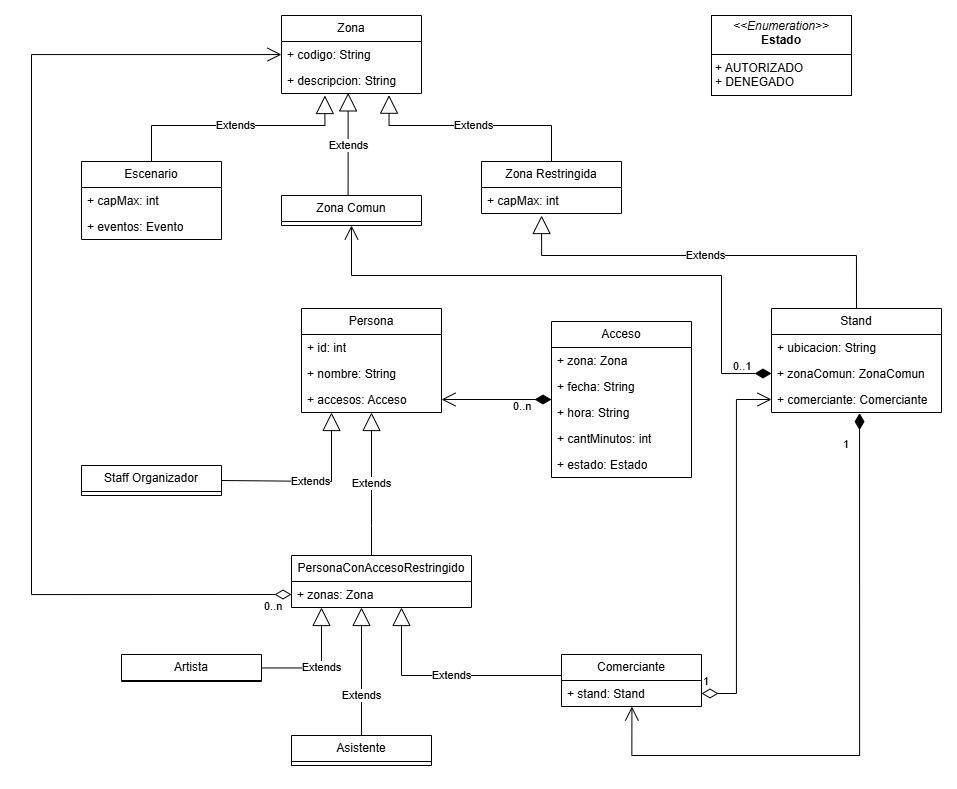

The diagram above was exported from draw.io. Its source (the exported page's mxGraphModel, read from the mxfile embedded in the PNG):
<mxGraphModel dx="1678" dy="924" grid="1" gridSize="10" guides="1" tooltips="1" connect="1" arrows="1" fold="1" page="1" pageScale="1" pageWidth="827" pageHeight="1169" math="0" shadow="0">
  <root>
    <mxCell id="0" />
    <mxCell id="1" parent="0" />
    <mxCell id="Lg-ZBcRDm5y-95geJWOI-1" value="Zona" style="swimlane;fontStyle=0;childLayout=stackLayout;horizontal=1;startSize=26;fillColor=none;horizontalStack=0;resizeParent=1;resizeParentMax=0;resizeLast=0;collapsible=1;marginBottom=0;whiteSpace=wrap;html=1;" parent="1" vertex="1">
      <mxGeometry x="340" y="120" width="140" height="78" as="geometry" />
    </mxCell>
    <mxCell id="Lg-ZBcRDm5y-95geJWOI-2" value="+ codigo: String" style="text;strokeColor=none;fillColor=none;align=left;verticalAlign=top;spacingLeft=4;spacingRight=4;overflow=hidden;rotatable=0;points=[[0,0.5],[1,0.5]];portConstraint=eastwest;whiteSpace=wrap;html=1;" parent="Lg-ZBcRDm5y-95geJWOI-1" vertex="1">
      <mxGeometry y="26" width="140" height="26" as="geometry" />
    </mxCell>
    <mxCell id="Lg-ZBcRDm5y-95geJWOI-3" value="+ descripcion: String" style="text;strokeColor=none;fillColor=none;align=left;verticalAlign=top;spacingLeft=4;spacingRight=4;overflow=hidden;rotatable=0;points=[[0,0.5],[1,0.5]];portConstraint=eastwest;whiteSpace=wrap;html=1;" parent="Lg-ZBcRDm5y-95geJWOI-1" vertex="1">
      <mxGeometry y="52" width="140" height="26" as="geometry" />
    </mxCell>
    <mxCell id="Lg-ZBcRDm5y-95geJWOI-17" value="Escenario" style="swimlane;fontStyle=0;childLayout=stackLayout;horizontal=1;startSize=26;fillColor=none;horizontalStack=0;resizeParent=1;resizeParentMax=0;resizeLast=0;collapsible=1;marginBottom=0;whiteSpace=wrap;html=1;" parent="1" vertex="1">
      <mxGeometry x="140" y="266" width="140" height="78" as="geometry" />
    </mxCell>
    <mxCell id="Lg-ZBcRDm5y-95geJWOI-18" value="+ capMax: int" style="text;strokeColor=none;fillColor=none;align=left;verticalAlign=top;spacingLeft=4;spacingRight=4;overflow=hidden;rotatable=0;points=[[0,0.5],[1,0.5]];portConstraint=eastwest;whiteSpace=wrap;html=1;" parent="Lg-ZBcRDm5y-95geJWOI-17" vertex="1">
      <mxGeometry y="26" width="140" height="26" as="geometry" />
    </mxCell>
    <mxCell id="Lg-ZBcRDm5y-95geJWOI-19" value="+ eventos: Evento" style="text;strokeColor=none;fillColor=none;align=left;verticalAlign=top;spacingLeft=4;spacingRight=4;overflow=hidden;rotatable=0;points=[[0,0.5],[1,0.5]];portConstraint=eastwest;whiteSpace=wrap;html=1;" parent="Lg-ZBcRDm5y-95geJWOI-17" vertex="1">
      <mxGeometry y="52" width="140" height="26" as="geometry" />
    </mxCell>
    <mxCell id="Lg-ZBcRDm5y-95geJWOI-21" value="Zona Comun" style="swimlane;fontStyle=0;childLayout=stackLayout;horizontal=1;startSize=26;fillColor=none;horizontalStack=0;resizeParent=1;resizeParentMax=0;resizeLast=0;collapsible=1;marginBottom=0;whiteSpace=wrap;html=1;" parent="1" vertex="1">
      <mxGeometry x="340" y="300" width="140" height="30" as="geometry" />
    </mxCell>
    <mxCell id="Lg-ZBcRDm5y-95geJWOI-25" value="Zona Restringida" style="swimlane;fontStyle=0;childLayout=stackLayout;horizontal=1;startSize=26;fillColor=none;horizontalStack=0;resizeParent=1;resizeParentMax=0;resizeLast=0;collapsible=1;marginBottom=0;whiteSpace=wrap;html=1;" parent="1" vertex="1">
      <mxGeometry x="540" y="266" width="140" height="52" as="geometry" />
    </mxCell>
    <mxCell id="Lg-ZBcRDm5y-95geJWOI-26" value="+ capMax: int" style="text;strokeColor=none;fillColor=none;align=left;verticalAlign=top;spacingLeft=4;spacingRight=4;overflow=hidden;rotatable=0;points=[[0,0.5],[1,0.5]];portConstraint=eastwest;whiteSpace=wrap;html=1;" parent="Lg-ZBcRDm5y-95geJWOI-25" vertex="1">
      <mxGeometry y="26" width="140" height="26" as="geometry" />
    </mxCell>
    <mxCell id="Lg-ZBcRDm5y-95geJWOI-29" value="Persona" style="swimlane;fontStyle=0;childLayout=stackLayout;horizontal=1;startSize=26;fillColor=none;horizontalStack=0;resizeParent=1;resizeParentMax=0;resizeLast=0;collapsible=1;marginBottom=0;whiteSpace=wrap;html=1;" parent="1" vertex="1">
      <mxGeometry x="360" y="413" width="140" height="104" as="geometry" />
    </mxCell>
    <mxCell id="Lg-ZBcRDm5y-95geJWOI-30" value="+ id: int" style="text;strokeColor=none;fillColor=none;align=left;verticalAlign=top;spacingLeft=4;spacingRight=4;overflow=hidden;rotatable=0;points=[[0,0.5],[1,0.5]];portConstraint=eastwest;whiteSpace=wrap;html=1;" parent="Lg-ZBcRDm5y-95geJWOI-29" vertex="1">
      <mxGeometry y="26" width="140" height="26" as="geometry" />
    </mxCell>
    <mxCell id="Lg-ZBcRDm5y-95geJWOI-31" value="+ nombre: String" style="text;strokeColor=none;fillColor=none;align=left;verticalAlign=top;spacingLeft=4;spacingRight=4;overflow=hidden;rotatable=0;points=[[0,0.5],[1,0.5]];portConstraint=eastwest;whiteSpace=wrap;html=1;" parent="Lg-ZBcRDm5y-95geJWOI-29" vertex="1">
      <mxGeometry y="52" width="140" height="26" as="geometry" />
    </mxCell>
    <mxCell id="Lg-ZBcRDm5y-95geJWOI-32" value="+ accesos: Acceso" style="text;strokeColor=none;fillColor=none;align=left;verticalAlign=top;spacingLeft=4;spacingRight=4;overflow=hidden;rotatable=0;points=[[0,0.5],[1,0.5]];portConstraint=eastwest;whiteSpace=wrap;html=1;" parent="Lg-ZBcRDm5y-95geJWOI-29" vertex="1">
      <mxGeometry y="78" width="140" height="26" as="geometry" />
    </mxCell>
    <mxCell id="Lg-ZBcRDm5y-95geJWOI-34" value="Staff Organizador" style="swimlane;fontStyle=0;childLayout=stackLayout;horizontal=1;startSize=26;fillColor=none;horizontalStack=0;resizeParent=1;resizeParentMax=0;resizeLast=0;collapsible=1;marginBottom=0;whiteSpace=wrap;html=1;" parent="1" vertex="1">
      <mxGeometry x="140" y="570" width="140" height="30" as="geometry" />
    </mxCell>
    <mxCell id="Lg-ZBcRDm5y-95geJWOI-42" value="Asistente" style="swimlane;fontStyle=0;childLayout=stackLayout;horizontal=1;startSize=26;fillColor=none;horizontalStack=0;resizeParent=1;resizeParentMax=0;resizeLast=0;collapsible=1;marginBottom=0;whiteSpace=wrap;html=1;" parent="1" vertex="1">
      <mxGeometry x="350" y="840" width="140" height="30" as="geometry" />
    </mxCell>
    <mxCell id="Lg-ZBcRDm5y-95geJWOI-46" value="Artista" style="swimlane;fontStyle=0;childLayout=stackLayout;horizontal=1;startSize=26;fillColor=none;horizontalStack=0;resizeParent=1;resizeParentMax=0;resizeLast=0;collapsible=1;marginBottom=0;whiteSpace=wrap;html=1;" parent="1" vertex="1">
      <mxGeometry x="180" y="759" width="140" height="27" as="geometry" />
    </mxCell>
    <mxCell id="Lg-ZBcRDm5y-95geJWOI-50" value="Comerciante" style="swimlane;fontStyle=0;childLayout=stackLayout;horizontal=1;startSize=26;fillColor=none;horizontalStack=0;resizeParent=1;resizeParentMax=0;resizeLast=0;collapsible=1;marginBottom=0;whiteSpace=wrap;html=1;" parent="1" vertex="1">
      <mxGeometry x="620" y="759" width="140" height="52" as="geometry" />
    </mxCell>
    <mxCell id="Lg-ZBcRDm5y-95geJWOI-51" value="+ stand: Stand" style="text;strokeColor=none;fillColor=none;align=left;verticalAlign=top;spacingLeft=4;spacingRight=4;overflow=hidden;rotatable=0;points=[[0,0.5],[1,0.5]];portConstraint=eastwest;whiteSpace=wrap;html=1;" parent="Lg-ZBcRDm5y-95geJWOI-50" vertex="1">
      <mxGeometry y="26" width="140" height="26" as="geometry" />
    </mxCell>
    <mxCell id="Lg-ZBcRDm5y-95geJWOI-54" value="Stand" style="swimlane;fontStyle=0;childLayout=stackLayout;horizontal=1;startSize=26;fillColor=none;horizontalStack=0;resizeParent=1;resizeParentMax=0;resizeLast=0;collapsible=1;marginBottom=0;whiteSpace=wrap;html=1;" parent="1" vertex="1">
      <mxGeometry x="830" y="413" width="170" height="104" as="geometry" />
    </mxCell>
    <mxCell id="Lg-ZBcRDm5y-95geJWOI-55" value="+ ubicacion: String" style="text;strokeColor=none;fillColor=none;align=left;verticalAlign=top;spacingLeft=4;spacingRight=4;overflow=hidden;rotatable=0;points=[[0,0.5],[1,0.5]];portConstraint=eastwest;whiteSpace=wrap;html=1;" parent="Lg-ZBcRDm5y-95geJWOI-54" vertex="1">
      <mxGeometry y="26" width="170" height="26" as="geometry" />
    </mxCell>
    <mxCell id="Lg-ZBcRDm5y-95geJWOI-57" value="+ zonaComun: ZonaComun" style="text;strokeColor=none;fillColor=none;align=left;verticalAlign=top;spacingLeft=4;spacingRight=4;overflow=hidden;rotatable=0;points=[[0,0.5],[1,0.5]];portConstraint=eastwest;whiteSpace=wrap;html=1;" parent="Lg-ZBcRDm5y-95geJWOI-54" vertex="1">
      <mxGeometry y="52" width="170" height="26" as="geometry" />
    </mxCell>
    <mxCell id="Lg-ZBcRDm5y-95geJWOI-56" value="+ comerciante: Comerciante" style="text;strokeColor=none;fillColor=none;align=left;verticalAlign=top;spacingLeft=4;spacingRight=4;overflow=hidden;rotatable=0;points=[[0,0.5],[1,0.5]];portConstraint=eastwest;whiteSpace=wrap;html=1;" parent="Lg-ZBcRDm5y-95geJWOI-54" vertex="1">
      <mxGeometry y="78" width="170" height="26" as="geometry" />
    </mxCell>
    <mxCell id="Lg-ZBcRDm5y-95geJWOI-58" value="Acceso" style="swimlane;fontStyle=0;childLayout=stackLayout;horizontal=1;startSize=26;fillColor=none;horizontalStack=0;resizeParent=1;resizeParentMax=0;resizeLast=0;collapsible=1;marginBottom=0;whiteSpace=wrap;html=1;" parent="1" vertex="1">
      <mxGeometry x="610" y="426" width="140" height="156" as="geometry" />
    </mxCell>
    <mxCell id="Lg-ZBcRDm5y-95geJWOI-59" value="+ zona: Zona" style="text;strokeColor=none;fillColor=none;align=left;verticalAlign=top;spacingLeft=4;spacingRight=4;overflow=hidden;rotatable=0;points=[[0,0.5],[1,0.5]];portConstraint=eastwest;whiteSpace=wrap;html=1;" parent="Lg-ZBcRDm5y-95geJWOI-58" vertex="1">
      <mxGeometry y="26" width="140" height="26" as="geometry" />
    </mxCell>
    <mxCell id="Lg-ZBcRDm5y-95geJWOI-60" value="+ fecha: String" style="text;strokeColor=none;fillColor=none;align=left;verticalAlign=top;spacingLeft=4;spacingRight=4;overflow=hidden;rotatable=0;points=[[0,0.5],[1,0.5]];portConstraint=eastwest;whiteSpace=wrap;html=1;" parent="Lg-ZBcRDm5y-95geJWOI-58" vertex="1">
      <mxGeometry y="52" width="140" height="26" as="geometry" />
    </mxCell>
    <mxCell id="Lg-ZBcRDm5y-95geJWOI-61" value="+ hora: String" style="text;strokeColor=none;fillColor=none;align=left;verticalAlign=top;spacingLeft=4;spacingRight=4;overflow=hidden;rotatable=0;points=[[0,0.5],[1,0.5]];portConstraint=eastwest;whiteSpace=wrap;html=1;" parent="Lg-ZBcRDm5y-95geJWOI-58" vertex="1">
      <mxGeometry y="78" width="140" height="26" as="geometry" />
    </mxCell>
    <mxCell id="Lg-ZBcRDm5y-95geJWOI-62" value="+ cantMinutos: int" style="text;strokeColor=none;fillColor=none;align=left;verticalAlign=top;spacingLeft=4;spacingRight=4;overflow=hidden;rotatable=0;points=[[0,0.5],[1,0.5]];portConstraint=eastwest;whiteSpace=wrap;html=1;" parent="Lg-ZBcRDm5y-95geJWOI-58" vertex="1">
      <mxGeometry y="104" width="140" height="26" as="geometry" />
    </mxCell>
    <mxCell id="Lg-ZBcRDm5y-95geJWOI-63" value="+ estado: Estado" style="text;strokeColor=none;fillColor=none;align=left;verticalAlign=top;spacingLeft=4;spacingRight=4;overflow=hidden;rotatable=0;points=[[0,0.5],[1,0.5]];portConstraint=eastwest;whiteSpace=wrap;html=1;" parent="Lg-ZBcRDm5y-95geJWOI-58" vertex="1">
      <mxGeometry y="130" width="140" height="26" as="geometry" />
    </mxCell>
    <mxCell id="Lg-ZBcRDm5y-95geJWOI-64" value="Extends" style="endArrow=block;endSize=16;endFill=0;html=1;rounded=0;exitX=0;exitY=0.25;exitDx=0;exitDy=0;edgeStyle=orthogonalEdgeStyle;" parent="1" source="Lg-ZBcRDm5y-95geJWOI-50" target="4zHQsToEirXc7UehOz-e-1" edge="1">
      <mxGeometry width="160" relative="1" as="geometry">
        <mxPoint x="490" y="600" as="sourcePoint" />
        <mxPoint x="650" y="600" as="targetPoint" />
        <Array as="points">
          <mxPoint x="620" y="780" />
          <mxPoint x="460" y="780" />
        </Array>
      </mxGeometry>
    </mxCell>
    <mxCell id="Lg-ZBcRDm5y-95geJWOI-67" value="Extends" style="endArrow=block;endSize=16;endFill=0;html=1;rounded=0;exitX=1;exitY=0.5;exitDx=0;exitDy=0;edgeStyle=orthogonalEdgeStyle;" parent="1" source="Lg-ZBcRDm5y-95geJWOI-34" target="Lg-ZBcRDm5y-95geJWOI-29" edge="1">
      <mxGeometry width="160" relative="1" as="geometry">
        <mxPoint x="360" y="420" as="sourcePoint" />
        <mxPoint x="270" y="420" as="targetPoint" />
        <Array as="points">
          <mxPoint x="390" y="586" />
        </Array>
      </mxGeometry>
    </mxCell>
    <mxCell id="Lg-ZBcRDm5y-95geJWOI-68" value="Extends" style="endArrow=block;endSize=16;endFill=0;html=1;rounded=0;exitX=0.5;exitY=0;exitDx=0;exitDy=0;entryX=0.476;entryY=0.976;entryDx=0;entryDy=0;entryPerimeter=0;edgeStyle=orthogonalEdgeStyle;" parent="1" source="Lg-ZBcRDm5y-95geJWOI-21" target="Lg-ZBcRDm5y-95geJWOI-3" edge="1">
      <mxGeometry width="160" relative="1" as="geometry">
        <mxPoint x="480" y="260" as="sourcePoint" />
        <mxPoint x="390" y="260" as="targetPoint" />
        <Array as="points">
          <mxPoint x="407" y="300" />
        </Array>
      </mxGeometry>
    </mxCell>
    <mxCell id="Lg-ZBcRDm5y-95geJWOI-69" value="Extends" style="endArrow=block;endSize=16;endFill=0;html=1;rounded=0;exitX=0.5;exitY=0;exitDx=0;exitDy=0;entryX=0.768;entryY=1.065;entryDx=0;entryDy=0;entryPerimeter=0;edgeStyle=orthogonalEdgeStyle;" parent="1" source="Lg-ZBcRDm5y-95geJWOI-25" target="Lg-ZBcRDm5y-95geJWOI-3" edge="1">
      <mxGeometry width="160" relative="1" as="geometry">
        <mxPoint x="630" y="210" as="sourcePoint" />
        <mxPoint x="540" y="210" as="targetPoint" />
        <Array as="points">
          <mxPoint x="610" y="230" />
          <mxPoint x="448" y="230" />
        </Array>
      </mxGeometry>
    </mxCell>
    <mxCell id="Lg-ZBcRDm5y-95geJWOI-71" value="Extends" style="endArrow=block;endSize=16;endFill=0;html=1;rounded=0;exitX=0.5;exitY=0;exitDx=0;exitDy=0;entryX=0.31;entryY=1.077;entryDx=0;entryDy=0;entryPerimeter=0;edgeStyle=orthogonalEdgeStyle;" parent="1" source="Lg-ZBcRDm5y-95geJWOI-17" target="Lg-ZBcRDm5y-95geJWOI-3" edge="1">
      <mxGeometry width="160" relative="1" as="geometry">
        <mxPoint x="290" y="200" as="sourcePoint" />
        <mxPoint x="200" y="200" as="targetPoint" />
        <Array as="points">
          <mxPoint x="210" y="230" />
          <mxPoint x="383" y="230" />
        </Array>
      </mxGeometry>
    </mxCell>
    <mxCell id="Lg-ZBcRDm5y-95geJWOI-72" value="Extends" style="endArrow=block;endSize=16;endFill=0;html=1;rounded=0;exitX=0.5;exitY=0;exitDx=0;exitDy=0;entryX=0.429;entryY=1.077;entryDx=0;entryDy=0;entryPerimeter=0;edgeStyle=orthogonalEdgeStyle;" parent="1" source="Lg-ZBcRDm5y-95geJWOI-54" target="Lg-ZBcRDm5y-95geJWOI-26" edge="1">
      <mxGeometry width="160" relative="1" as="geometry">
        <mxPoint x="950" y="320" as="sourcePoint" />
        <mxPoint x="860" y="320" as="targetPoint" />
        <Array as="points">
          <mxPoint x="915" y="360" />
          <mxPoint x="600" y="360" />
        </Array>
      </mxGeometry>
    </mxCell>
    <mxCell id="Lg-ZBcRDm5y-95geJWOI-73" value="1" style="endArrow=open;html=1;endSize=12;startArrow=diamondThin;startSize=14;startFill=0;edgeStyle=orthogonalEdgeStyle;align=left;verticalAlign=bottom;rounded=0;exitX=1;exitY=0.5;exitDx=0;exitDy=0;entryX=0;entryY=0.5;entryDx=0;entryDy=0;" parent="1" source="Lg-ZBcRDm5y-95geJWOI-51" target="Lg-ZBcRDm5y-95geJWOI-56" edge="1">
      <mxGeometry x="-1" y="3" relative="1" as="geometry">
        <mxPoint x="680" y="510" as="sourcePoint" />
        <mxPoint x="840" y="510" as="targetPoint" />
      </mxGeometry>
    </mxCell>
    <mxCell id="Lg-ZBcRDm5y-95geJWOI-74" value="1" style="endArrow=open;html=1;endSize=12;startArrow=diamondThin;startSize=14;startFill=1;edgeStyle=orthogonalEdgeStyle;align=left;verticalAlign=bottom;rounded=0;entryX=0.503;entryY=1.003;entryDx=0;entryDy=0;entryPerimeter=0;exitX=0.518;exitY=1.024;exitDx=0;exitDy=0;exitPerimeter=0;" parent="1" source="Lg-ZBcRDm5y-95geJWOI-56" target="Lg-ZBcRDm5y-95geJWOI-51" edge="1">
      <mxGeometry x="-0.8722" y="-18" relative="1" as="geometry">
        <mxPoint x="770" y="530" as="sourcePoint" />
        <mxPoint x="840" y="510" as="targetPoint" />
        <Array as="points">
          <mxPoint x="918" y="860" />
          <mxPoint x="690" y="860" />
        </Array>
        <mxPoint as="offset" />
      </mxGeometry>
    </mxCell>
    <mxCell id="Lg-ZBcRDm5y-95geJWOI-75" value="0..1" style="endArrow=open;html=1;endSize=12;startArrow=diamondThin;startSize=14;startFill=1;edgeStyle=orthogonalEdgeStyle;align=left;verticalAlign=bottom;rounded=0;exitX=0;exitY=0.5;exitDx=0;exitDy=0;entryX=0.5;entryY=1;entryDx=0;entryDy=0;" parent="1" source="Lg-ZBcRDm5y-95geJWOI-57" target="Lg-ZBcRDm5y-95geJWOI-21" edge="1">
      <mxGeometry x="-0.8592" y="2" relative="1" as="geometry">
        <mxPoint x="500" y="400" as="sourcePoint" />
        <mxPoint x="450" y="340" as="targetPoint" />
        <Array as="points">
          <mxPoint x="780" y="478" />
          <mxPoint x="780" y="380" />
          <mxPoint x="410" y="380" />
        </Array>
        <mxPoint as="offset" />
      </mxGeometry>
    </mxCell>
    <mxCell id="vDUJXs2TNKCuUrG7JbuX-2" value="0..n" style="endArrow=open;html=1;endSize=12;startArrow=diamondThin;startSize=14;startFill=1;edgeStyle=orthogonalEdgeStyle;align=left;verticalAlign=bottom;rounded=0;" parent="1" source="Lg-ZBcRDm5y-95geJWOI-58" target="Lg-ZBcRDm5y-95geJWOI-32" edge="1">
      <mxGeometry x="-0.2727" y="16" relative="1" as="geometry">
        <mxPoint x="120" y="490" as="sourcePoint" />
        <mxPoint x="300" y="470" as="targetPoint" />
        <mxPoint as="offset" />
      </mxGeometry>
    </mxCell>
    <mxCell id="vDUJXs2TNKCuUrG7JbuX-3" value="&lt;p style=&quot;margin:0px;margin-top:4px;text-align:center;&quot;&gt;&lt;i&gt;&amp;lt;&amp;lt;Enumeration&amp;gt;&amp;gt;&lt;/i&gt;&lt;br&gt;&lt;b&gt;Estado&lt;/b&gt;&lt;/p&gt;&lt;hr size=&quot;1&quot; style=&quot;border-style:solid;&quot;&gt;&lt;p style=&quot;margin:0px;margin-left:4px;&quot;&gt;+ AUTORIZADO&lt;br&gt;&lt;/p&gt;&lt;p style=&quot;margin:0px;margin-left:4px;&quot;&gt;+ DENEGADO&lt;/p&gt;" style="verticalAlign=top;align=left;overflow=fill;html=1;whiteSpace=wrap;" parent="1" vertex="1">
      <mxGeometry x="770" y="120" width="140" height="80" as="geometry" />
    </mxCell>
    <mxCell id="4zHQsToEirXc7UehOz-e-1" value="PersonaConAccesoRestringido" style="swimlane;fontStyle=0;childLayout=stackLayout;horizontal=1;startSize=26;fillColor=none;horizontalStack=0;resizeParent=1;resizeParentMax=0;resizeLast=0;collapsible=1;marginBottom=0;whiteSpace=wrap;html=1;" vertex="1" parent="1">
      <mxGeometry x="350" y="660" width="180" height="52" as="geometry" />
    </mxCell>
    <mxCell id="4zHQsToEirXc7UehOz-e-4" value="+ zonas: Zona" style="text;strokeColor=none;fillColor=none;align=left;verticalAlign=top;spacingLeft=4;spacingRight=4;overflow=hidden;rotatable=0;points=[[0,0.5],[1,0.5]];portConstraint=eastwest;whiteSpace=wrap;html=1;" vertex="1" parent="4zHQsToEirXc7UehOz-e-1">
      <mxGeometry y="26" width="180" height="26" as="geometry" />
    </mxCell>
    <mxCell id="4zHQsToEirXc7UehOz-e-6" value="Extends" style="endArrow=block;endSize=16;endFill=0;html=1;rounded=0;edgeStyle=orthogonalEdgeStyle;" edge="1" parent="1" source="4zHQsToEirXc7UehOz-e-1" target="Lg-ZBcRDm5y-95geJWOI-29">
      <mxGeometry width="160" relative="1" as="geometry">
        <mxPoint x="330" y="600" as="sourcePoint" />
        <mxPoint x="490" y="600" as="targetPoint" />
        <Array as="points">
          <mxPoint x="430" y="630" />
          <mxPoint x="430" y="630" />
        </Array>
      </mxGeometry>
    </mxCell>
    <mxCell id="4zHQsToEirXc7UehOz-e-7" value="Extends" style="endArrow=block;endSize=16;endFill=0;html=1;rounded=0;edgeStyle=orthogonalEdgeStyle;" edge="1" parent="1" source="Lg-ZBcRDm5y-95geJWOI-46" target="4zHQsToEirXc7UehOz-e-1">
      <mxGeometry width="160" relative="1" as="geometry">
        <mxPoint x="330" y="600" as="sourcePoint" />
        <mxPoint x="490" y="600" as="targetPoint" />
        <Array as="points">
          <mxPoint x="380" y="773" />
        </Array>
      </mxGeometry>
    </mxCell>
    <mxCell id="4zHQsToEirXc7UehOz-e-8" value="Extends" style="endArrow=block;endSize=16;endFill=0;html=1;rounded=0;edgeStyle=orthogonalEdgeStyle;" edge="1" parent="1" source="Lg-ZBcRDm5y-95geJWOI-42" target="4zHQsToEirXc7UehOz-e-1">
      <mxGeometry x="-0.375" width="160" relative="1" as="geometry">
        <mxPoint x="330" y="600" as="sourcePoint" />
        <mxPoint x="490" y="600" as="targetPoint" />
        <Array as="points">
          <mxPoint x="420" y="740" />
          <mxPoint x="420" y="740" />
        </Array>
        <mxPoint as="offset" />
      </mxGeometry>
    </mxCell>
    <mxCell id="4zHQsToEirXc7UehOz-e-9" value="0..n" style="endArrow=open;html=1;endSize=12;startArrow=diamondThin;startSize=14;startFill=0;edgeStyle=orthogonalEdgeStyle;align=left;verticalAlign=bottom;rounded=0;exitX=0;exitY=0.5;exitDx=0;exitDy=0;" edge="1" parent="1" source="4zHQsToEirXc7UehOz-e-4" target="Lg-ZBcRDm5y-95geJWOI-1">
      <mxGeometry x="-0.9429" y="21" relative="1" as="geometry">
        <mxPoint x="280" y="510" as="sourcePoint" />
        <mxPoint x="440" y="510" as="targetPoint" />
        <Array as="points">
          <mxPoint x="90" y="699" />
          <mxPoint x="90" y="159" />
        </Array>
        <mxPoint as="offset" />
      </mxGeometry>
    </mxCell>
  </root>
</mxGraphModel>